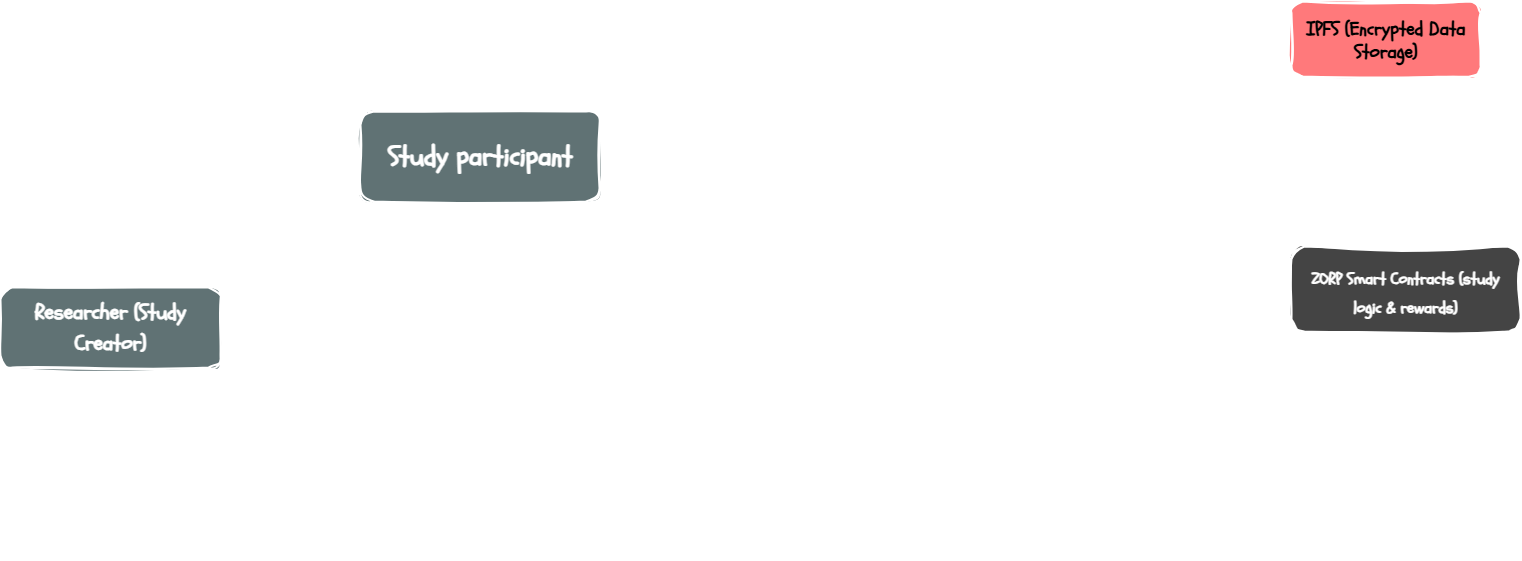

The diagram above was exported from draw.io. Its source (the exported page's mxGraphModel, read from the mxfile embedded in the PNG):
<mxGraphModel dx="2977" dy="2880" grid="1" gridSize="10" guides="1" tooltips="1" connect="1" arrows="1" fold="1" page="1" pageScale="1" pageWidth="850" pageHeight="1100" math="0" shadow="0">
  <root>
    <mxCell id="0" />
    <mxCell id="1" parent="0" />
    <mxCell id="zkA8SlG_jYNwdpR7VY6c-6" value="" style="endArrow=classic;html=1;rounded=0;curved=1;strokeWidth=3;endFill=0;sketch=1;curveFitting=1;jiggle=2;fontColor=#FFFFFF;strokeColor=#FFFFFF;" parent="1" edge="1">
      <mxGeometry width="50" height="50" relative="1" as="geometry">
        <mxPoint x="229" y="135" as="sourcePoint" />
        <mxPoint x="1385" y="105" as="targetPoint" />
        <Array as="points">
          <mxPoint x="819" y="391" />
        </Array>
      </mxGeometry>
    </mxCell>
    <mxCell id="zkA8SlG_jYNwdpR7VY6c-9" value="" style="endArrow=classic;html=1;rounded=0;curved=1;strokeWidth=3;endFill=0;sketch=1;curveFitting=1;jiggle=2;dashed=1;strokeColor=#FFFFFF;" parent="1" edge="1">
      <mxGeometry width="50" height="50" relative="1" as="geometry">
        <mxPoint x="271" y="122" as="sourcePoint" />
        <mxPoint x="1317" y="78" as="targetPoint" />
        <Array as="points">
          <mxPoint x="670" y="170" />
          <mxPoint x="880" y="160" />
          <mxPoint x="1010" y="140" />
        </Array>
      </mxGeometry>
    </mxCell>
    <mxCell id="zkA8SlG_jYNwdpR7VY6c-10" value="" style="endArrow=open;html=1;rounded=0;curved=1;strokeWidth=3;endFill=0;sketch=1;curveFitting=1;jiggle=2;strokeColor=#FFFFFF;" parent="1" edge="1">
      <mxGeometry width="50" height="50" relative="1" as="geometry">
        <mxPoint x="270" y="100" as="sourcePoint" />
        <mxPoint x="1310" y="60" as="targetPoint" />
        <Array as="points" />
      </mxGeometry>
    </mxCell>
    <mxCell id="zkA8SlG_jYNwdpR7VY6c-11" value="" style="endArrow=open;html=1;rounded=0;curved=1;strokeWidth=3;endFill=0;sketch=1;curveFitting=1;jiggle=2;strokeColor=#FFFFFF;" parent="1" edge="1">
      <mxGeometry width="50" height="50" relative="1" as="geometry">
        <mxPoint x="650" y="-50" as="sourcePoint" />
        <mxPoint x="1317" y="37" as="targetPoint" />
        <Array as="points">
          <mxPoint x="730" />
          <mxPoint x="1000" y="30" />
        </Array>
      </mxGeometry>
    </mxCell>
    <mxCell id="zkA8SlG_jYNwdpR7VY6c-12" value="" style="endArrow=open;html=1;rounded=0;curved=1;strokeWidth=3;endFill=0;sketch=1;curveFitting=1;jiggle=2;fillColor=none;strokeColor=#FFFFFF;" parent="1" edge="1">
      <mxGeometry width="50" height="50" relative="1" as="geometry">
        <mxPoint x="650" y="-80" as="sourcePoint" />
        <mxPoint x="1410" as="targetPoint" />
        <Array as="points">
          <mxPoint x="740" y="-100" />
          <mxPoint x="1010" y="-100" />
          <mxPoint x="1280" y="-80" />
          <mxPoint x="1370" y="-40" />
        </Array>
      </mxGeometry>
    </mxCell>
    <mxCell id="zkA8SlG_jYNwdpR7VY6c-14" value="" style="rounded=1;whiteSpace=wrap;html=1;fillColor=#444444;strokeWidth=2;perimeterSpacing=0;fillStyle=solid;sketch=1;curveFitting=1;jiggle=2;glass=0;shadow=0;strokeColor=#FFFFFF;" parent="1" vertex="1">
      <mxGeometry x="1331" y="5" width="229" height="85" as="geometry" />
    </mxCell>
    <mxCell id="zkA8SlG_jYNwdpR7VY6c-16" value="" style="rounded=1;whiteSpace=wrap;html=1;fillColor=#607274;sketch=1;curveFitting=1;jiggle=2;strokeWidth=2;perimeterSpacing=0;fillStyle=solid;strokeColor=#FFFFFF;" parent="1" vertex="1">
      <mxGeometry x="400" y="-130" width="239" height="90" as="geometry" />
    </mxCell>
    <mxCell id="zkA8SlG_jYNwdpR7VY6c-17" value="" style="endArrow=open;html=1;rounded=0;curved=1;strokeWidth=3;endFill=0;sketch=1;curveFitting=1;jiggle=2;fillColor=none;strokeColor=#FFFFFF;" parent="1" edge="1">
      <mxGeometry width="50" height="50" relative="1" as="geometry">
        <mxPoint x="650" y="-100" as="sourcePoint" />
        <mxPoint x="1330" y="-200" as="targetPoint" />
        <Array as="points">
          <mxPoint x="760" y="-140" />
          <mxPoint x="990" y="-170" />
          <mxPoint x="1190" y="-200" />
        </Array>
      </mxGeometry>
    </mxCell>
    <mxCell id="zkA8SlG_jYNwdpR7VY6c-18" value="" style="rounded=1;whiteSpace=wrap;html=1;fillColor=#FF797B;sketch=1;curveFitting=1;jiggle=2;strokeWidth=2;perimeterSpacing=0;fillStyle=solid;strokeColor=#FFFFFF;" parent="1" vertex="1">
      <mxGeometry x="1331" y="-240" width="189" height="75" as="geometry" />
    </mxCell>
    <mxCell id="zkA8SlG_jYNwdpR7VY6c-19" value="&lt;p&gt;&lt;span class=&quot;a_GcMg font-feature-liga-off font-feature-clig-off font-feature-calt-off text-decoration-none text-strikethrough-none&quot; style=&quot;caret-color: rgb(0, 0, 0); --Ys-XuQ: none; font-kerning: none;&quot;&gt;&lt;font style=&quot;font-size: 29px;&quot; face=&quot;Schoolbell&quot; data-font-src=&quot;https://fonts.googleapis.com/css?family=Schoolbell&quot;&gt;&lt;b style=&quot;&quot;&gt;1. Create Study (set reward &amp;amp; key)&lt;/b&gt;&lt;/font&gt;&lt;/span&gt;&lt;/p&gt;" style="text;html=1;align=center;verticalAlign=middle;whiteSpace=wrap;rounded=0;sketch=1;curveFitting=1;jiggle=2;fontColor=#FFFFFF;" parent="1" vertex="1">
      <mxGeometry x="394" y="46" width="445" height="20" as="geometry" />
    </mxCell>
    <mxCell id="zkA8SlG_jYNwdpR7VY6c-20" value="" style="rounded=1;whiteSpace=wrap;html=1;fillColor=#607274;sketch=1;curveFitting=1;jiggle=2;strokeWidth=2;perimeterSpacing=0;fillStyle=solid;strokeColor=#FFFFFF;" parent="1" vertex="1">
      <mxGeometry x="40" y="46" width="220" height="80" as="geometry" />
    </mxCell>
    <mxCell id="zkA8SlG_jYNwdpR7VY6c-21" value="&lt;p&gt;&lt;span class=&quot;a_GcMg font-feature-liga-off font-feature-clig-off font-feature-calt-off text-decoration-none text-strikethrough-none&quot; style=&quot;caret-color: rgb(0, 0, 0); --Ys-XuQ: none; font-kerning: none;&quot;&gt;&lt;font style=&quot;font-size: 29px;&quot; face=&quot;Schoolbell&quot; data-font-src=&quot;https://fonts.googleapis.com/css?family=Schoolbell&quot;&gt;&lt;b style=&quot;&quot;&gt;Moderate data (if needed)&lt;/b&gt;&lt;/font&gt;&lt;/span&gt;&lt;/p&gt;" style="text;html=1;align=center;verticalAlign=middle;whiteSpace=wrap;rounded=0;sketch=1;curveFitting=1;jiggle=2;fontColor=#FFFFFF;" parent="1" vertex="1">
      <mxGeometry x="590" y="170" width="320" height="48" as="geometry" />
    </mxCell>
    <mxCell id="zkA8SlG_jYNwdpR7VY6c-22" value="&lt;p&gt;&lt;span class=&quot;a_GcMg font-feature-liga-off font-feature-clig-off font-feature-calt-off text-decoration-none text-strikethrough-none&quot; style=&quot;caret-color: rgb(0, 0, 0); --Ys-XuQ: none; font-kerning: none;&quot;&gt;&lt;font style=&quot;font-size: 29px;&quot; face=&quot;Schoolbell&quot; data-font-src=&quot;https://fonts.googleapis.com/css?family=Schoolbell&quot;&gt;&lt;b style=&quot;&quot;&gt;2. Encrypt and upload data&lt;/b&gt;&lt;/font&gt;&lt;/span&gt;&lt;/p&gt;" style="text;html=1;align=center;verticalAlign=middle;whiteSpace=wrap;rounded=0;sketch=1;curveFitting=1;jiggle=2;fontColor=#FFFFFF;" parent="1" vertex="1">
      <mxGeometry x="700" y="-220" width="445" height="20" as="geometry" />
    </mxCell>
    <mxCell id="zkA8SlG_jYNwdpR7VY6c-23" value="&lt;p&gt;&lt;span class=&quot;a_GcMg font-feature-liga-off font-feature-clig-off font-feature-calt-off text-decoration-none text-strikethrough-none&quot; style=&quot;caret-color: rgb(0, 0, 0); --Ys-XuQ: none; font-kerning: none;&quot;&gt;&lt;font style=&quot;font-size: 29px;&quot; face=&quot;Schoolbell&quot; data-font-src=&quot;https://fonts.googleapis.com/css?family=Schoolbell&quot;&gt;&lt;b style=&quot;&quot;&gt;3. Submit data reference (CID)&lt;/b&gt;&lt;/font&gt;&lt;/span&gt;&lt;/p&gt;" style="text;html=1;align=left;verticalAlign=middle;whiteSpace=wrap;rounded=0;sketch=1;curveFitting=1;jiggle=2;fontColor=#FFFFFF;" parent="1" vertex="1">
      <mxGeometry x="1145" y="-140" width="365" height="50" as="geometry" />
    </mxCell>
    <mxCell id="zkA8SlG_jYNwdpR7VY6c-24" value="&lt;p&gt;&lt;span class=&quot;a_GcMg font-feature-liga-off font-feature-clig-off font-feature-calt-off text-decoration-none text-strikethrough-none&quot; style=&quot;caret-color: rgb(0, 0, 0); --Ys-XuQ: none; font-kerning: none;&quot;&gt;&lt;font style=&quot;font-size: 27px;&quot; face=&quot;Schoolbell&quot; data-font-src=&quot;https://fonts.googleapis.com/css?family=Schoolbell&quot;&gt;&lt;b style=&quot;&quot;&gt;5. Claim reward&lt;/b&gt;&lt;/font&gt;&lt;/span&gt;&lt;/p&gt;" style="text;html=1;align=left;verticalAlign=middle;whiteSpace=wrap;rounded=0;sketch=1;curveFitting=1;jiggle=2;fontColor=#FFFFFF;" parent="1" vertex="1">
      <mxGeometry x="1070" y="-30" width="184" height="50" as="geometry" />
    </mxCell>
    <mxCell id="zkA8SlG_jYNwdpR7VY6c-25" value="&lt;p&gt;&lt;span class=&quot;a_GcMg font-feature-liga-off font-feature-clig-off font-feature-calt-off text-decoration-none text-strikethrough-none&quot; style=&quot;caret-color: rgb(0, 0, 0); --Ys-XuQ: none; font-kerning: none;&quot;&gt;&lt;font style=&quot;font-size: 29px;&quot; face=&quot;Schoolbell&quot; data-font-src=&quot;https://fonts.googleapis.com/css?family=Schoolbell&quot;&gt;&lt;b style=&quot;&quot;&gt;4. End study&lt;/b&gt;&lt;/font&gt;&lt;/span&gt;&lt;/p&gt;" style="text;html=1;align=center;verticalAlign=middle;whiteSpace=wrap;rounded=0;sketch=1;curveFitting=1;jiggle=2;fontColor=#FFFFFF;" parent="1" vertex="1">
      <mxGeometry x="720" y="270" width="210" height="40" as="geometry" />
    </mxCell>
    <mxCell id="zkA8SlG_jYNwdpR7VY6c-26" value="&lt;p&gt;&lt;span style=&quot;color: rgba(0,0,0,var(--O42jJQ,1)); caret-color: rgb(0, 0, 0); --Ys-XuQ: none; font-kerning: none;&quot; class=&quot;a_GcMg font-feature-liga-off font-feature-clig-off font-feature-calt-off text-decoration-none text-strikethrough-none&quot;&gt;&lt;font data-font-src=&quot;https://fonts.googleapis.com/css?family=Schoolbell&quot; face=&quot;Schoolbell&quot; style=&quot;font-size: 19px;&quot;&gt;&lt;b style=&quot;&quot;&gt;IPFS (Encrypted Data Storage)&lt;/b&gt;&lt;/font&gt;&lt;/span&gt;&lt;/p&gt;" style="text;html=1;align=center;verticalAlign=middle;whiteSpace=wrap;rounded=0;sketch=1;curveFitting=1;jiggle=2;" parent="1" vertex="1">
      <mxGeometry x="1333" y="-230" width="185" height="55" as="geometry" />
    </mxCell>
    <mxCell id="zkA8SlG_jYNwdpR7VY6c-27" value="&lt;p style=&quot;color: rgba(255,255,255,var(--O42jJQ,1)); caret-color: rgb(255, 255, 255); --8sD0Kg: none; --cyV3ZQ: 19.9926px; --gJPlXQ: 1.4; line-height: 27px;&quot; class=&quot;cvGsUA direction-ltr align-center para-style-body&quot;&gt;&lt;b&gt;&lt;font style=&quot;font-size: 16px;&quot;&gt;&lt;span style=&quot;color: rgba(255,255,255,var(--O42jJQ,1)); --Ys-XuQ: none; font-kerning: none;&quot; class=&quot;a_GcMg font-feature-liga-off font-feature-clig-off font-feature-calt-off text-decoration-none text-strikethrough-none&quot;&gt;&lt;font style=&quot;&quot; data-font-src=&quot;https://fonts.googleapis.com/css?family=Schoolbell&quot; face=&quot;Schoolbell&quot;&gt;ZORP Smart Contracts&amp;nbsp;&lt;/font&gt;&lt;/span&gt;&lt;span style=&quot;font-family: Schoolbell; color: rgba(255,255,255,var(--O42jJQ,1)); background-color: transparent;&quot;&gt;(study logic &amp;amp; rewards)&lt;/span&gt;&lt;/font&gt;&lt;/b&gt;&lt;/p&gt;" style="text;html=1;align=center;verticalAlign=middle;whiteSpace=wrap;rounded=0;sketch=1;curveFitting=1;jiggle=2;" parent="1" vertex="1">
      <mxGeometry x="1335" y="11" width="220" height="80" as="geometry" />
    </mxCell>
    <mxCell id="zkA8SlG_jYNwdpR7VY6c-28" value="&lt;p style=&quot;color: rgba(255,255,255,var(--O42jJQ,1)); caret-color: rgb(255, 255, 255); --8sD0Kg: none; --cyV3ZQ: 19.9926px; --gJPlXQ: 1.4; line-height: 27px;&quot; class=&quot;cvGsUA direction-ltr align-center para-style-body&quot;&gt;&lt;span style=&quot;color: rgba(255,255,255,var(--O42jJQ,1)); --Ys-XuQ: none; font-kerning: none;&quot; class=&quot;a_GcMg font-feature-liga-off font-feature-clig-off font-feature-calt-off text-decoration-none text-strikethrough-none&quot;&gt;&lt;font style=&quot;font-size: 27px;&quot; data-font-src=&quot;https://fonts.googleapis.com/css?family=Schoolbell&quot; face=&quot;Schoolbell&quot;&gt;&lt;b style=&quot;&quot;&gt;Study participant&lt;/b&gt;&lt;/font&gt;&lt;/span&gt;&lt;/p&gt;" style="text;html=1;align=center;verticalAlign=middle;whiteSpace=wrap;rounded=0;sketch=1;curveFitting=1;jiggle=2;" parent="1" vertex="1">
      <mxGeometry x="409.5" y="-119" width="220" height="70" as="geometry" />
    </mxCell>
    <mxCell id="zkA8SlG_jYNwdpR7VY6c-29" value="&lt;p style=&quot;color: rgba(255,255,255,var(--O42jJQ,1)); caret-color: rgb(255, 255, 255); --8sD0Kg: none; --cyV3ZQ: 19.9926px; --gJPlXQ: 1.4; line-height: 27px;&quot; class=&quot;cvGsUA direction-ltr align-center para-style-body&quot;&gt;&lt;b&gt;&lt;font style=&quot;font-size: 21px;&quot;&gt;&lt;font style=&quot;&quot; data-font-src=&quot;https://fonts.googleapis.com/css?family=Schoolbell&quot; face=&quot;Schoolbell&quot;&gt;&lt;span style=&quot;color: rgba(255,255,255,var(--O42jJQ,1)); --Ys-XuQ: none; font-kerning: none;&quot; class=&quot;a_GcMg font-feature-liga-off font-feature-clig-off font-feature-calt-off text-decoration-none text-strikethrough-none&quot;&gt;Researcher&amp;nbsp;&lt;/span&gt;&lt;/font&gt;&lt;span style=&quot;font-family: Schoolbell; color: rgba(255,255,255,var(--O42jJQ,1)); background-color: transparent;&quot;&gt;(Study Creator)&lt;/span&gt;&lt;/font&gt;&lt;/b&gt;&lt;/p&gt;" style="text;html=1;align=center;verticalAlign=middle;whiteSpace=wrap;rounded=0;sketch=1;curveFitting=1;jiggle=2;movable=1;resizable=1;rotatable=1;deletable=1;editable=1;locked=0;connectable=1;" parent="1" vertex="1">
      <mxGeometry x="40" y="51" width="220" height="70" as="geometry" />
    </mxCell>
  </root>
</mxGraphModel>